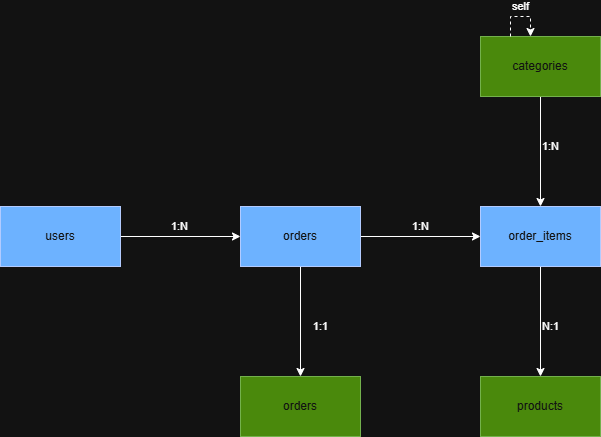

The diagram above was exported from draw.io. Its source (the exported page's mxGraphModel, read from the mxfile embedded in the PNG):
<mxGraphModel dx="1356" dy="1872" grid="1" gridSize="10" guides="1" tooltips="1" connect="1" arrows="1" fold="1" page="1" pageScale="1" pageWidth="827" pageHeight="1169" math="0" shadow="0">
  <root>
    <mxCell id="WIyWlLk6GJQsqaUBKTNV-0" />
    <mxCell id="WIyWlLk6GJQsqaUBKTNV-1" parent="WIyWlLk6GJQsqaUBKTNV-0" />
    <mxCell id="S7BrYZSK9hjVEEQzKnZU-6" edge="1" parent="WIyWlLk6GJQsqaUBKTNV-1" source="S7BrYZSK9hjVEEQzKnZU-0" style="edgeStyle=orthogonalEdgeStyle;rounded=0;orthogonalLoop=1;jettySize=auto;html=1;" target="S7BrYZSK9hjVEEQzKnZU-1">
      <mxGeometry relative="1" as="geometry" />
    </mxCell>
    <mxCell id="S7BrYZSK9hjVEEQzKnZU-11" connectable="0" parent="S7BrYZSK9hjVEEQzKnZU-6" style="edgeLabel;html=1;align=center;verticalAlign=middle;resizable=0;points=[];" value="1:N" vertex="1">
      <mxGeometry relative="1" x="-0.0246" y="-1" as="geometry">
        <mxPoint y="-11" as="offset" />
      </mxGeometry>
    </mxCell>
    <mxCell id="S7BrYZSK9hjVEEQzKnZU-0" parent="WIyWlLk6GJQsqaUBKTNV-1" style="rounded=0;whiteSpace=wrap;html=1;fillColor=#0050ef;fontColor=#ffffff;strokeColor=#001DBC;" value="users" vertex="1">
      <mxGeometry height="60" width="120" x="120" y="110" as="geometry" />
    </mxCell>
    <mxCell id="S7BrYZSK9hjVEEQzKnZU-7" edge="1" parent="WIyWlLk6GJQsqaUBKTNV-1" source="S7BrYZSK9hjVEEQzKnZU-1" style="edgeStyle=orthogonalEdgeStyle;rounded=0;orthogonalLoop=1;jettySize=auto;html=1;" target="S7BrYZSK9hjVEEQzKnZU-2">
      <mxGeometry relative="1" as="geometry" />
    </mxCell>
    <mxCell id="S7BrYZSK9hjVEEQzKnZU-10" edge="1" parent="WIyWlLk6GJQsqaUBKTNV-1" source="S7BrYZSK9hjVEEQzKnZU-1" style="edgeStyle=orthogonalEdgeStyle;rounded=0;orthogonalLoop=1;jettySize=auto;html=1;" target="S7BrYZSK9hjVEEQzKnZU-4">
      <mxGeometry relative="1" as="geometry" />
    </mxCell>
    <mxCell id="S7BrYZSK9hjVEEQzKnZU-1" parent="WIyWlLk6GJQsqaUBKTNV-1" style="rounded=0;whiteSpace=wrap;html=1;fillColor=#0050ef;fontColor=#ffffff;strokeColor=#001DBC;" value="orders" vertex="1">
      <mxGeometry height="60" width="120" x="360" y="110" as="geometry" />
    </mxCell>
    <mxCell id="S7BrYZSK9hjVEEQzKnZU-9" edge="1" parent="WIyWlLk6GJQsqaUBKTNV-1" source="S7BrYZSK9hjVEEQzKnZU-2" style="edgeStyle=orthogonalEdgeStyle;rounded=0;orthogonalLoop=1;jettySize=auto;html=1;" target="S7BrYZSK9hjVEEQzKnZU-3">
      <mxGeometry relative="1" as="geometry" />
    </mxCell>
    <mxCell id="S7BrYZSK9hjVEEQzKnZU-2" parent="WIyWlLk6GJQsqaUBKTNV-1" style="rounded=0;whiteSpace=wrap;html=1;fillColor=#0050ef;fontColor=#ffffff;strokeColor=#001DBC;" value="order_items" vertex="1">
      <mxGeometry height="60" width="120" x="600" y="110" as="geometry" />
    </mxCell>
    <mxCell id="S7BrYZSK9hjVEEQzKnZU-3" parent="WIyWlLk6GJQsqaUBKTNV-1" style="rounded=0;whiteSpace=wrap;html=1;fillColor=#60a917;fontColor=#ffffff;strokeColor=#2D7600;" value="products" vertex="1">
      <mxGeometry height="60" width="120" x="600" y="280" as="geometry" />
    </mxCell>
    <mxCell id="S7BrYZSK9hjVEEQzKnZU-4" parent="WIyWlLk6GJQsqaUBKTNV-1" style="rounded=0;whiteSpace=wrap;html=1;fillColor=#60a917;fontColor=#ffffff;strokeColor=#2D7600;" value="orders" vertex="1">
      <mxGeometry height="60" width="120" x="360" y="280" as="geometry" />
    </mxCell>
    <mxCell id="S7BrYZSK9hjVEEQzKnZU-8" edge="1" parent="WIyWlLk6GJQsqaUBKTNV-1" source="S7BrYZSK9hjVEEQzKnZU-5" style="edgeStyle=orthogonalEdgeStyle;rounded=0;orthogonalLoop=1;jettySize=auto;html=1;" target="S7BrYZSK9hjVEEQzKnZU-2">
      <mxGeometry relative="1" as="geometry" />
    </mxCell>
    <mxCell id="S7BrYZSK9hjVEEQzKnZU-5" parent="WIyWlLk6GJQsqaUBKTNV-1" style="rounded=0;whiteSpace=wrap;html=1;fillColor=#60a917;fontColor=#ffffff;strokeColor=#2D7600;" value="categories" vertex="1">
      <mxGeometry height="60" width="120" x="600" y="-60" as="geometry" />
    </mxCell>
    <mxCell id="S7BrYZSK9hjVEEQzKnZU-13" connectable="0" parent="WIyWlLk6GJQsqaUBKTNV-1" style="edgeLabel;html=1;align=center;verticalAlign=middle;resizable=0;points=[];" value="1:1" vertex="1">
      <mxGeometry x="440" y="230" as="geometry" />
    </mxCell>
    <mxCell id="S7BrYZSK9hjVEEQzKnZU-16" connectable="0" parent="WIyWlLk6GJQsqaUBKTNV-1" style="edgeLabel;html=1;align=center;verticalAlign=middle;resizable=0;points=[];" value="1:N" vertex="1">
      <mxGeometry x="540" y="130" as="geometry" />
    </mxCell>
    <mxCell id="S7BrYZSK9hjVEEQzKnZU-17" edge="1" parent="WIyWlLk6GJQsqaUBKTNV-1" source="S7BrYZSK9hjVEEQzKnZU-5" style="edgeStyle=orthogonalEdgeStyle;rounded=0;orthogonalLoop=1;jettySize=auto;html=1;exitX=0.25;exitY=0;exitDx=0;exitDy=0;dashed=1;" target="S7BrYZSK9hjVEEQzKnZU-5">
      <mxGeometry relative="1" as="geometry">
        <Array as="points">
          <mxPoint x="630" y="-80" />
          <mxPoint x="650" y="-80" />
        </Array>
        <mxPoint x="640" y="-100" as="sourcePoint" />
        <mxPoint x="710" y="40" as="targetPoint" />
      </mxGeometry>
    </mxCell>
    <mxCell id="S7BrYZSK9hjVEEQzKnZU-18" connectable="0" parent="WIyWlLk6GJQsqaUBKTNV-1" style="edgeLabel;html=1;align=center;verticalAlign=middle;resizable=0;points=[];" value="self" vertex="1">
      <mxGeometry x="640" y="-90" as="geometry" />
    </mxCell>
    <mxCell id="S7BrYZSK9hjVEEQzKnZU-19" connectable="0" parent="WIyWlLk6GJQsqaUBKTNV-1" style="edgeLabel;html=1;align=center;verticalAlign=middle;resizable=0;points=[];" value="1:N" vertex="1">
      <mxGeometry x="670" y="50" as="geometry" />
    </mxCell>
    <mxCell id="S7BrYZSK9hjVEEQzKnZU-20" connectable="0" parent="WIyWlLk6GJQsqaUBKTNV-1" style="edgeLabel;html=1;align=center;verticalAlign=middle;resizable=0;points=[];" value="N:1" vertex="1">
      <mxGeometry x="670" y="230" as="geometry" />
    </mxCell>
  </root>
</mxGraphModel>